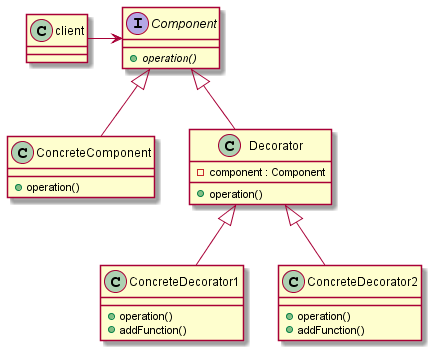

The diagram above was rendered by PlantUML. Its source (embedded in the PNG):
@startuml Decorator_diagram

class client {
}

interface Component {
    + {abstract} operation()
}

client -> Component

class ConcreteComponent {
    + operation()
}

Component <|-- ConcreteComponent

class Decorator {
    + operation()
    - component : Component
}

Component <|-- Decorator

class ConcreteDecorator1 {
    + operation()
    + addFunction()
}

Decorator <|-- ConcreteDecorator1

class ConcreteDecorator2 {
    + operation()
    + addFunction()
}

Decorator <|-- ConcreteDecorator2

@enduml